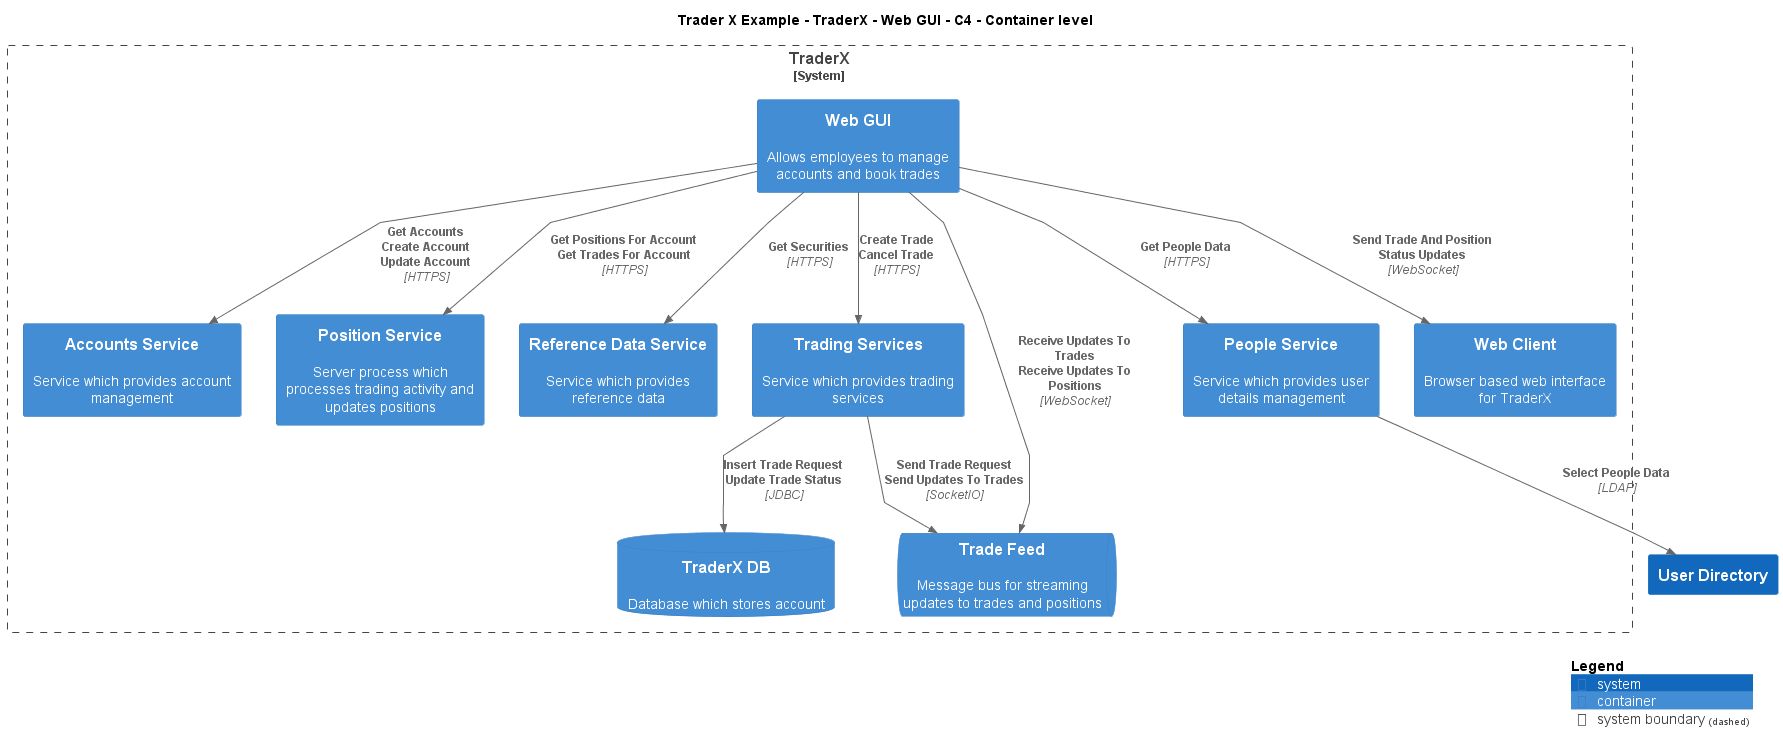

The diagram above was rendered by PlantUML. Its source (embedded in the PNG):
@startuml
!include ..\..\..\..\..\.c4s\C4_Container.puml

AddElementTag("c4interflow:lifecycle:new", $bgColor=green, $fontColor=#ffffff, $borderColor=green, $shadowing="False")
AddElementTag("c4interflow:lifecycle:changed", $bgColor=orange, $fontColor=#ffffff, $borderColor=orange, $shadowing="False")
AddElementTag("c4interflow:lifecycle:removed", $bgColor=red, $fontColor=#ffffff, $borderColor=red, $shadowing="False")

AddRelTag("c4interflow:lifecycle:new", $textColor=green, $lineColor=green)
AddRelTag("c4interflow:lifecycle:changed", $textColor=orange, $lineColor=orange)
AddRelTag("c4interflow:lifecycle:removed", $textColor=red, $lineColor=red)

SHOW_PERSON_PORTRAIT()
LAYOUT_TOP_DOWN()

skinparam linetype polyline

title Trader X Example - TraderX - Web GUI - C4 - Container level


System_Boundary(TraderXExample.SoftwareSystems.TraderX, "TraderX") {
    Container(TraderXExample.SoftwareSystems.TraderX.Containers.WebGUI, "Web GUI", "", "Allows employees to manage accounts and book trades")
    Container(TraderXExample.SoftwareSystems.TraderX.Containers.AccountsService, "Accounts Service", "", "Service which provides account management")
    Container(TraderXExample.SoftwareSystems.TraderX.Containers.PositionService, "Position Service", "", "Server process which processes trading activity and updates positions")
    Container(TraderXExample.SoftwareSystems.TraderX.Containers.ReferenceDataService, "Reference Data Service", "", "Service which provides reference data")
    Container(TraderXExample.SoftwareSystems.TraderX.Containers.TradingServices, "Trading Services", "", "Service which provides trading services")
    ContainerDb(TraderXExample.SoftwareSystems.TraderX.Containers.TraderXDB, "TraderX DB", "", "Database which stores account")
    ContainerQueue(TraderXExample.SoftwareSystems.TraderX.Containers.TradeFeed, "Trade Feed", "", "Message bus for streaming updates to trades and positions")
    Container(TraderXExample.SoftwareSystems.TraderX.Containers.PeopleService, "People Service", "", "Service which provides user details management")
    Container(TraderXExample.SoftwareSystems.TraderX.Containers.WebClient, "Web Client", "", "Browser based web interface for TraderX")
}
System(TraderXExample.SoftwareSystems.UserDirectory, "User Directory", "")

Rel(TraderXExample.SoftwareSystems.TraderX.Containers.WebGUI, TraderXExample.SoftwareSystems.TraderX.Containers.AccountsService, "Get Accounts\nCreate Account\nUpdate Account", "HTTPS", $tags="protocol:https")
Rel(TraderXExample.SoftwareSystems.TraderX.Containers.WebGUI, TraderXExample.SoftwareSystems.TraderX.Containers.PositionService, "Get Positions For Account\nGet Trades For Account", "HTTPS", $tags="protocol:https")
Rel(TraderXExample.SoftwareSystems.TraderX.Containers.WebGUI, TraderXExample.SoftwareSystems.TraderX.Containers.ReferenceDataService, "Get Securities", "HTTPS", $tags="protocol:https")
Rel(TraderXExample.SoftwareSystems.TraderX.Containers.WebGUI, TraderXExample.SoftwareSystems.TraderX.Containers.TradingServices, "Create Trade\nCancel Trade", "HTTPS", $tags="protocol:https")
Rel(TraderXExample.SoftwareSystems.TraderX.Containers.TradingServices, TraderXExample.SoftwareSystems.TraderX.Containers.TraderXDB, "Insert Trade Request\nUpdate Trade Status", "JDBC", $tags="protocol:jdbc")
Rel(TraderXExample.SoftwareSystems.TraderX.Containers.TradingServices, TraderXExample.SoftwareSystems.TraderX.Containers.TradeFeed, "Send Trade Request\nSend Updates To Trades", "SocketIO", $tags="protocol:socketio")
Rel(TraderXExample.SoftwareSystems.TraderX.Containers.WebGUI, TraderXExample.SoftwareSystems.TraderX.Containers.PeopleService, "Get People Data", "HTTPS", $tags="protocol:https")
Rel(TraderXExample.SoftwareSystems.TraderX.Containers.PeopleService, TraderXExample.SoftwareSystems.UserDirectory, "Select People Data", "LDAP", $tags="protocol:ldap")
Rel(TraderXExample.SoftwareSystems.TraderX.Containers.WebGUI, TraderXExample.SoftwareSystems.TraderX.Containers.TradeFeed, "Receive Updates To Trades\nReceive Updates To Positions", "WebSocket", $tags="protocol:websocket")
Rel(TraderXExample.SoftwareSystems.TraderX.Containers.WebGUI, TraderXExample.SoftwareSystems.TraderX.Containers.WebClient, "Send Trade And Position Status Updates", "WebSocket", $tags="protocol:websocket")


SHOW_LEGEND()
@enduml